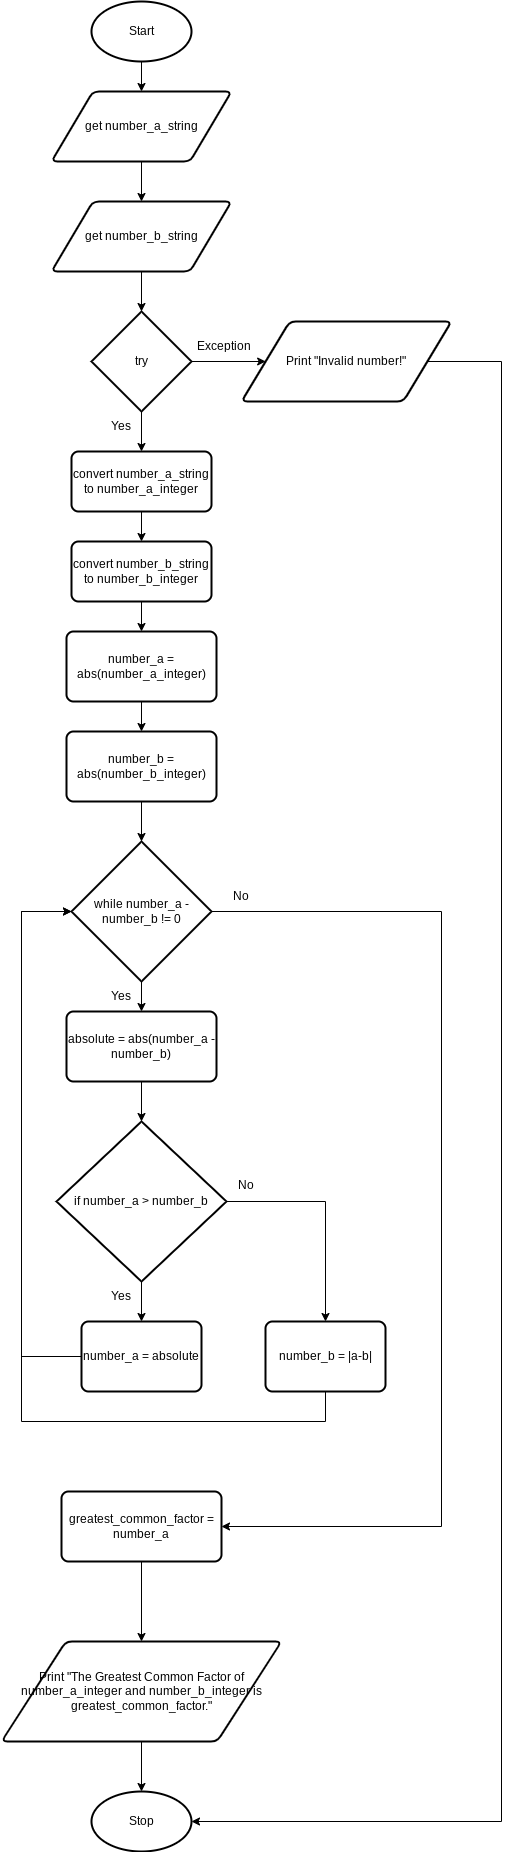

The diagram above was exported from draw.io. Its source (the exported page's mxGraphModel, read from the mxfile embedded in the PNG):
<mxGraphModel dx="594" dy="1730" grid="1" gridSize="10" guides="1" tooltips="1" connect="1" arrows="1" fold="1" page="1" pageScale="1" pageWidth="827" pageHeight="1169" math="0" shadow="0">
  <root>
    <mxCell id="0" />
    <mxCell id="1" parent="0" />
    <mxCell id="69" style="edgeStyle=none;html=1;exitX=0.5;exitY=1;exitDx=0;exitDy=0;exitPerimeter=0;entryX=0.5;entryY=0;entryDx=0;entryDy=0;" edge="1" parent="1" source="2" target="68">
      <mxGeometry relative="1" as="geometry" />
    </mxCell>
    <mxCell id="2" value="Start" style="strokeWidth=2;html=1;shape=mxgraph.flowchart.start_1;whiteSpace=wrap;" parent="1" vertex="1">
      <mxGeometry x="180" width="100" height="60" as="geometry" />
    </mxCell>
    <mxCell id="8" value="Stop" style="strokeWidth=2;html=1;shape=mxgraph.flowchart.start_1;whiteSpace=wrap;" parent="1" vertex="1">
      <mxGeometry x="180" y="1790" width="100" height="60" as="geometry" />
    </mxCell>
    <mxCell id="71" style="edgeStyle=none;html=1;exitX=0.5;exitY=1;exitDx=0;exitDy=0;entryX=0.5;entryY=0;entryDx=0;entryDy=0;" edge="1" parent="1" source="68" target="70">
      <mxGeometry relative="1" as="geometry" />
    </mxCell>
    <mxCell id="68" value="get number_a_string" style="shape=parallelogram;html=1;strokeWidth=2;perimeter=parallelogramPerimeter;whiteSpace=wrap;rounded=1;arcSize=12;size=0.23;" vertex="1" parent="1">
      <mxGeometry x="140" y="90" width="180" height="70" as="geometry" />
    </mxCell>
    <mxCell id="73" style="edgeStyle=none;html=1;exitX=0.5;exitY=1;exitDx=0;exitDy=0;entryX=0.5;entryY=0;entryDx=0;entryDy=0;entryPerimeter=0;" edge="1" parent="1" source="70" target="72">
      <mxGeometry relative="1" as="geometry" />
    </mxCell>
    <mxCell id="70" value="get number_b_string" style="shape=parallelogram;html=1;strokeWidth=2;perimeter=parallelogramPerimeter;whiteSpace=wrap;rounded=1;arcSize=12;size=0.23;" vertex="1" parent="1">
      <mxGeometry x="140" y="200" width="180" height="70" as="geometry" />
    </mxCell>
    <mxCell id="75" style="edgeStyle=none;html=1;exitX=0.5;exitY=1;exitDx=0;exitDy=0;exitPerimeter=0;entryX=0.5;entryY=0;entryDx=0;entryDy=0;" edge="1" parent="1" source="72" target="74">
      <mxGeometry relative="1" as="geometry" />
    </mxCell>
    <mxCell id="111" style="edgeStyle=orthogonalEdgeStyle;rounded=0;html=1;exitX=1;exitY=0.5;exitDx=0;exitDy=0;exitPerimeter=0;entryX=0;entryY=0.5;entryDx=0;entryDy=0;" edge="1" parent="1" source="72" target="110">
      <mxGeometry relative="1" as="geometry" />
    </mxCell>
    <mxCell id="72" value="try" style="strokeWidth=2;html=1;shape=mxgraph.flowchart.decision;whiteSpace=wrap;" vertex="1" parent="1">
      <mxGeometry x="180" y="310" width="100" height="100" as="geometry" />
    </mxCell>
    <mxCell id="77" style="edgeStyle=none;html=1;exitX=0.5;exitY=1;exitDx=0;exitDy=0;entryX=0.5;entryY=0;entryDx=0;entryDy=0;" edge="1" parent="1" source="74" target="76">
      <mxGeometry relative="1" as="geometry" />
    </mxCell>
    <mxCell id="74" value="convert number_a_string to number_a_integer" style="rounded=1;whiteSpace=wrap;html=1;absoluteArcSize=1;arcSize=14;strokeWidth=2;" vertex="1" parent="1">
      <mxGeometry x="160" y="450" width="140" height="60" as="geometry" />
    </mxCell>
    <mxCell id="81" style="edgeStyle=none;html=1;exitX=0.5;exitY=1;exitDx=0;exitDy=0;entryX=0.5;entryY=0;entryDx=0;entryDy=0;" edge="1" parent="1" source="76" target="79">
      <mxGeometry relative="1" as="geometry" />
    </mxCell>
    <mxCell id="76" value="convert number_b_string to number_b_integer" style="rounded=1;whiteSpace=wrap;html=1;absoluteArcSize=1;arcSize=14;strokeWidth=2;" vertex="1" parent="1">
      <mxGeometry x="160" y="540" width="140" height="60" as="geometry" />
    </mxCell>
    <mxCell id="82" style="edgeStyle=none;html=1;exitX=0.5;exitY=1;exitDx=0;exitDy=0;entryX=0.5;entryY=0;entryDx=0;entryDy=0;" edge="1" parent="1" source="79" target="80">
      <mxGeometry relative="1" as="geometry" />
    </mxCell>
    <mxCell id="79" value="number_a = abs(number_a&lt;span style=&quot;color: rgba(0 , 0 , 0 , 0) ; font-family: monospace ; font-size: 0px&quot;&gt;%3CmxGraphModel%3E%3Croot%3E%3CmxCell%20id%3D%220%22%2F%3E%3CmxCell%20id%3D%221%22%20parent%3D%220%22%2F%3E%3CmxCell%20id%3D%222%22%20value%3D%22convert%20number_a_string%20to%20number_a_integer%22%20style%3D%22rounded%3D1%3BwhiteSpace%3Dwrap%3Bhtml%3D1%3BabsoluteArcSize%3D1%3BarcSize%3D14%3BstrokeWidth%3D2%3B%22%20vertex%3D%221%22%20parent%3D%221%22%3E%3CmxGeometry%20x%3D%22160%22%20y%3D%22450%22%20width%3D%22140%22%20height%3D%2260%22%20as%3D%22geometry%22%2F%3E%3C%2FmxCell%3E%3C%2Froot%3E%3C%2FmxGraphModel%3E&lt;/span&gt;_integer)" style="rounded=1;whiteSpace=wrap;html=1;absoluteArcSize=1;arcSize=14;strokeWidth=2;" vertex="1" parent="1">
      <mxGeometry x="155" y="630" width="150" height="70" as="geometry" />
    </mxCell>
    <mxCell id="84" style="edgeStyle=none;html=1;exitX=0.5;exitY=1;exitDx=0;exitDy=0;entryX=0.5;entryY=0;entryDx=0;entryDy=0;entryPerimeter=0;" edge="1" parent="1" source="80" target="83">
      <mxGeometry relative="1" as="geometry" />
    </mxCell>
    <mxCell id="80" value="number_b = abs(number_b&lt;span style=&quot;color: rgba(0 , 0 , 0 , 0) ; font-family: monospace ; font-size: 0px&quot;&gt;%3CmxGraphModel%3E%3Croot%3E%3CmxCell%20id%3D%220%22%2F%3E%3CmxCell%20id%3D%221%22%20parent%3D%220%22%2F%3E%3CmxCell%20id%3D%222%22%20value%3D%22convert%20number_a_string%20to%20number_a_integer%22%20style%3D%22rounded%3D1%3BwhiteSpace%3Dwrap%3Bhtml%3D1%3BabsoluteArcSize%3D1%3BarcSize%3D14%3BstrokeWidth%3D2%3B%22%20vertex%3D%221%22%20parent%3D%221%22%3E%3CmxGeometry%20x%3D%22160%22%20y%3D%22450%22%20width%3D%22140%22%20height%3D%2260%22%20as%3D%22geometry%22%2F%3E%3C%2FmxCell%3E%3C%2Froot%3E%3C%2FmxGraphModel%3E&lt;/span&gt;_integer)" style="rounded=1;whiteSpace=wrap;html=1;absoluteArcSize=1;arcSize=14;strokeWidth=2;" vertex="1" parent="1">
      <mxGeometry x="155" y="730" width="150" height="70" as="geometry" />
    </mxCell>
    <mxCell id="93" style="edgeStyle=none;html=1;exitX=0.5;exitY=1;exitDx=0;exitDy=0;exitPerimeter=0;entryX=0.5;entryY=0;entryDx=0;entryDy=0;" edge="1" parent="1" source="83" target="92">
      <mxGeometry relative="1" as="geometry" />
    </mxCell>
    <mxCell id="106" style="edgeStyle=orthogonalEdgeStyle;rounded=0;html=1;exitX=1;exitY=0.5;exitDx=0;exitDy=0;exitPerimeter=0;entryX=1;entryY=0.5;entryDx=0;entryDy=0;" edge="1" parent="1" source="83" target="105">
      <mxGeometry relative="1" as="geometry">
        <Array as="points">
          <mxPoint x="530" y="910" />
          <mxPoint x="530" y="1525" />
        </Array>
      </mxGeometry>
    </mxCell>
    <mxCell id="83" value="while number_a - number_b != 0" style="strokeWidth=2;html=1;shape=mxgraph.flowchart.decision;whiteSpace=wrap;" vertex="1" parent="1">
      <mxGeometry x="160" y="840" width="140" height="140" as="geometry" />
    </mxCell>
    <mxCell id="95" style="edgeStyle=none;html=1;exitX=0.5;exitY=1;exitDx=0;exitDy=0;" edge="1" parent="1" source="92" target="94">
      <mxGeometry relative="1" as="geometry" />
    </mxCell>
    <mxCell id="92" value="absolute = abs(number_a - number_b)" style="rounded=1;whiteSpace=wrap;html=1;absoluteArcSize=1;arcSize=14;strokeWidth=2;" vertex="1" parent="1">
      <mxGeometry x="155" y="1010" width="150" height="70" as="geometry" />
    </mxCell>
    <mxCell id="97" style="edgeStyle=none;html=1;exitX=0.5;exitY=1;exitDx=0;exitDy=0;exitPerimeter=0;entryX=0.5;entryY=0;entryDx=0;entryDy=0;" edge="1" parent="1" source="94" target="96">
      <mxGeometry relative="1" as="geometry" />
    </mxCell>
    <mxCell id="100" style="edgeStyle=orthogonalEdgeStyle;rounded=0;html=1;exitX=1;exitY=0.5;exitDx=0;exitDy=0;exitPerimeter=0;entryX=0.5;entryY=0;entryDx=0;entryDy=0;" edge="1" parent="1" source="94" target="99">
      <mxGeometry relative="1" as="geometry" />
    </mxCell>
    <mxCell id="94" value="if number_a &amp;gt; number_b" style="strokeWidth=2;html=1;shape=mxgraph.flowchart.decision;whiteSpace=wrap;" vertex="1" parent="1">
      <mxGeometry x="145" y="1120" width="170" height="160" as="geometry" />
    </mxCell>
    <mxCell id="98" style="edgeStyle=orthogonalEdgeStyle;html=1;exitX=0;exitY=0.5;exitDx=0;exitDy=0;entryX=0;entryY=0.5;entryDx=0;entryDy=0;entryPerimeter=0;rounded=0;" edge="1" parent="1" source="96" target="83">
      <mxGeometry relative="1" as="geometry">
        <Array as="points">
          <mxPoint x="110" y="1355" />
          <mxPoint x="110" y="910" />
        </Array>
      </mxGeometry>
    </mxCell>
    <mxCell id="96" value="number_a = absolute" style="rounded=1;whiteSpace=wrap;html=1;absoluteArcSize=1;arcSize=14;strokeWidth=2;" vertex="1" parent="1">
      <mxGeometry x="170" y="1320" width="120" height="70" as="geometry" />
    </mxCell>
    <mxCell id="101" style="edgeStyle=orthogonalEdgeStyle;rounded=0;html=1;exitX=0.5;exitY=1;exitDx=0;exitDy=0;entryX=0;entryY=0.5;entryDx=0;entryDy=0;entryPerimeter=0;" edge="1" parent="1" source="99" target="83">
      <mxGeometry relative="1" as="geometry">
        <Array as="points">
          <mxPoint x="414" y="1420" />
          <mxPoint x="110" y="1420" />
          <mxPoint x="110" y="910" />
        </Array>
      </mxGeometry>
    </mxCell>
    <mxCell id="99" value="number_b = |a-b|" style="rounded=1;whiteSpace=wrap;html=1;absoluteArcSize=1;arcSize=14;strokeWidth=2;" vertex="1" parent="1">
      <mxGeometry x="354" y="1320" width="120" height="70" as="geometry" />
    </mxCell>
    <mxCell id="102" value="Yes" style="text;html=1;strokeColor=none;fillColor=none;align=center;verticalAlign=middle;whiteSpace=wrap;rounded=0;" vertex="1" parent="1">
      <mxGeometry x="190" y="1280" width="40" height="30" as="geometry" />
    </mxCell>
    <mxCell id="103" value="No" style="text;html=1;strokeColor=none;fillColor=none;align=center;verticalAlign=middle;whiteSpace=wrap;rounded=0;" vertex="1" parent="1">
      <mxGeometry x="315" y="1169" width="40" height="30" as="geometry" />
    </mxCell>
    <mxCell id="104" value="Yes" style="text;html=1;strokeColor=none;fillColor=none;align=center;verticalAlign=middle;whiteSpace=wrap;rounded=0;" vertex="1" parent="1">
      <mxGeometry x="190" y="980" width="40" height="30" as="geometry" />
    </mxCell>
    <mxCell id="109" style="edgeStyle=orthogonalEdgeStyle;rounded=0;html=1;exitX=0.5;exitY=1;exitDx=0;exitDy=0;entryX=0.5;entryY=0;entryDx=0;entryDy=0;" edge="1" parent="1" source="105" target="108">
      <mxGeometry relative="1" as="geometry" />
    </mxCell>
    <mxCell id="105" value="greatest_common_factor = number_a" style="rounded=1;whiteSpace=wrap;html=1;absoluteArcSize=1;arcSize=14;strokeWidth=2;" vertex="1" parent="1">
      <mxGeometry x="150" y="1490" width="160" height="70" as="geometry" />
    </mxCell>
    <mxCell id="107" value="No" style="text;html=1;strokeColor=none;fillColor=none;align=center;verticalAlign=middle;whiteSpace=wrap;rounded=0;" vertex="1" parent="1">
      <mxGeometry x="310" y="880" width="40" height="30" as="geometry" />
    </mxCell>
    <mxCell id="115" style="edgeStyle=orthogonalEdgeStyle;rounded=0;html=1;exitX=0.5;exitY=1;exitDx=0;exitDy=0;entryX=0.5;entryY=0;entryDx=0;entryDy=0;entryPerimeter=0;" edge="1" parent="1" source="108" target="8">
      <mxGeometry relative="1" as="geometry" />
    </mxCell>
    <mxCell id="108" value="Print &quot;The Greatest Common Factor of number_a_integer and number_b_integer is greatest_common_factor.&quot;" style="shape=parallelogram;html=1;strokeWidth=2;perimeter=parallelogramPerimeter;whiteSpace=wrap;rounded=1;arcSize=12;size=0.23;" vertex="1" parent="1">
      <mxGeometry x="90" y="1640" width="280" height="100" as="geometry" />
    </mxCell>
    <mxCell id="112" style="edgeStyle=orthogonalEdgeStyle;rounded=0;html=1;exitX=1;exitY=0.5;exitDx=0;exitDy=0;entryX=1;entryY=0.5;entryDx=0;entryDy=0;entryPerimeter=0;" edge="1" parent="1" source="110" target="8">
      <mxGeometry relative="1" as="geometry">
        <Array as="points">
          <mxPoint x="590" y="360" />
          <mxPoint x="590" y="1820" />
        </Array>
      </mxGeometry>
    </mxCell>
    <mxCell id="110" value="Print &quot;Invalid number!&quot;" style="shape=parallelogram;html=1;strokeWidth=2;perimeter=parallelogramPerimeter;whiteSpace=wrap;rounded=1;arcSize=12;size=0.23;" vertex="1" parent="1">
      <mxGeometry x="330" y="320" width="210" height="80" as="geometry" />
    </mxCell>
    <mxCell id="113" value="Yes" style="text;html=1;strokeColor=none;fillColor=none;align=center;verticalAlign=middle;whiteSpace=wrap;rounded=0;" vertex="1" parent="1">
      <mxGeometry x="190" y="410" width="40" height="30" as="geometry" />
    </mxCell>
    <mxCell id="114" value="Exception" style="text;html=1;strokeColor=none;fillColor=none;align=center;verticalAlign=middle;whiteSpace=wrap;rounded=0;" vertex="1" parent="1">
      <mxGeometry x="275" y="330" width="75" height="30" as="geometry" />
    </mxCell>
  </root>
</mxGraphModel>